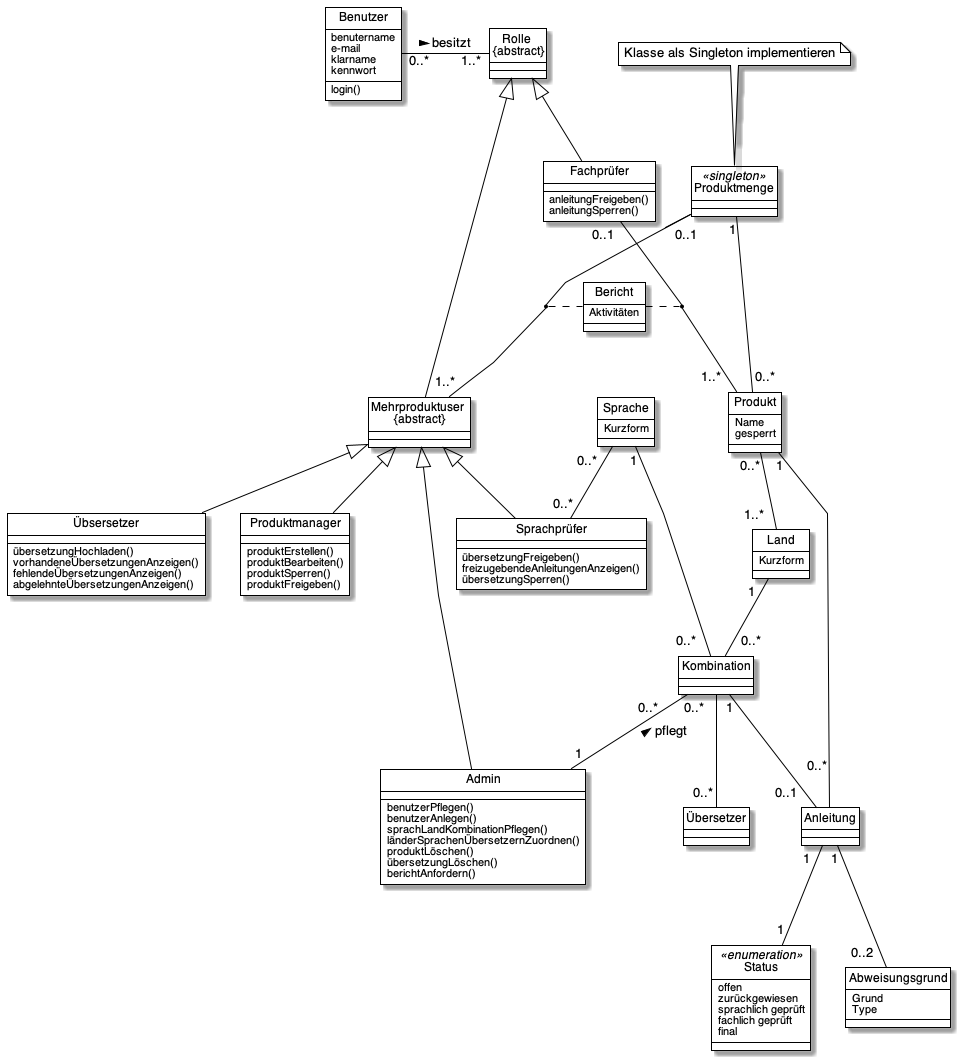

The diagram above was rendered by PlantUML. Its source (embedded in the PNG):
@startuml Klassendiagramm
'left to right direction
skinparam linetype polyline
hide circle
!includeurl https://raw.githubusercontent.com/matthewjosephtaylor/plantuml-style/master/style.pu

' Class Definitions
class Produkt {
  Name
  gesperrt
}

class Produktmenge << singleton >> {
}
note top of Produktmenge : Klasse als Singleton implementieren
class Anleitung
class Benutzer {
   benutername
   e-mail
   klarname
   kennwort

   login()
}
class Rolle as "Rolle \n{abstract}"{
}
class Fachprüfer {
    anleitungFreigeben()
    anleitungSperren()
}
class Sprachprüfer {
    übersetzungFreigeben()
    freizugebendeAnleitungenAnzeigen()
    übersetzungSperren()
}
class Übsersetzer {
    übersetzungHochladen()
    vorhandeneÜbersetzungenAnzeigen()
    fehlendeÜbersetzungenAnzeigen()
    abgelehnteÜbersetzungenAnzeigen()
}
class Admin {
    benutzerPflegen()
    benutzerAnlegen()
    sprachLandKombinationPflegen()
    länderSprachenÜbersetzernZuordnen()
    produktLöschen()
    übersetzungLöschen()
    berichtAnfordern()
}
class Produktmanager {
    produktErstellen()
    produktBearbeiten()
    produktSperren()
    produktFreigeben()
}
class Land {
    Kurzform
}
class Sprache {
    Kurzform
}
class Kombination {
}
class Mehrproduktuser as "Mehrproduktuser \n{abstract}" {
}
class Bericht {
   Aktivitäten
}
class Status << enumeration >> {
   offen
   zurückgewiesen
   sprachlich geprüft
   fachlich geprüft
   final
}
class Abweisungsgrund {
    Grund
    Type
}
'Vererbung
Rolle <|-- Fachprüfer
Rolle <|-- Mehrproduktuser


Mehrproduktuser <|-- Sprachprüfer
Mehrproduktuser <|-- Übsersetzer
Mehrproduktuser <|-- Admin
Mehrproduktuser <|-- Produktmanager
'Assoziationen
Benutzer "0..*" -right- "1..*" Rolle : besitzt >

Kombination "0..*    " -- "1" Admin : < pflegt
Kombination "0..*  " -- "0..*" Übersetzer
Kombination "1" -- "0..1\t" Anleitung

Land "1  " -- "  0..*" Kombination 
Sprache "1" -- "0..*  " Kombination

Anleitung "1  " -- "1" Status
Anleitung "1" -- "0..2  " Abweisungsgrund

Produktmenge "1" -- "0..*   " Produkt 
Produktmenge "   0..1    " -- "1..*" Mehrproduktuser 

Produkt "1" -- " 0..*\r\n" Anleitung 
Fachprüfer "0..1  " -- "1..*  " Produkt
Produkt "0..*" -- "1..*  " Land

Sprache "0..*  " -- "0..*" Sprachprüfer

' Assoziationsklasse
Bericht .. (Produkt, Fachprüfer)
(Mehrproduktuser, Produktmenge) .. Bericht
@enduml